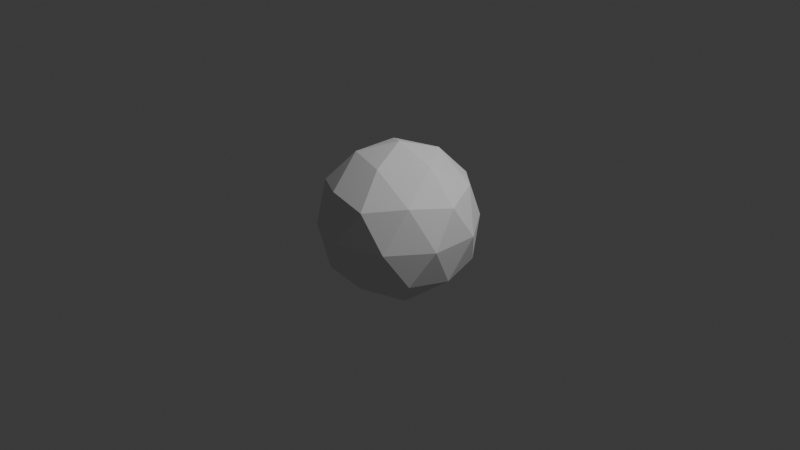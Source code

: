 # Source: Untitled.blend  (saved by Blender 4.5.90; exported with 4.5.12 LTS)
import bpy
from mathutils import Matrix  # noqa: F401  (used for matrix-valued properties, if any)

bpy.ops.wm.read_factory_settings(use_empty=True)
scene = bpy.context.scene
scene.name = 'Scene'

# ---- collections
col_collection = bpy.data.collections.new('Collection'); scene.collection.children.link(col_collection)

# ---- world
world_world = bpy.data.worlds.new('World'); scene.world = world_world
world_world.use_nodes = True; world_world.node_tree.nodes.clear()
_N = world_world.node_tree.nodes; _L = world_world.node_tree.links
n0 = _N.new('ShaderNodeOutputWorld'); n0.name = 'World Output'; n0.location = (200, 100)
n1 = _N.new('ShaderNodeBackground'); n1.name = 'Background'; n1.location = (-200, 100)
n1.inputs[0].default_value = (0.05088, 0.05088, 0.05088, 1.0)
_L.new(n1.outputs[0], n0.inputs[0])
n0.is_active_output = True
world_world.color = (0.05088, 0.05088, 0.05088)
world_world.sun_shadow_jitter_overblur = 0.0

# ---- cameras
cam_camera = bpy.data.cameras.new('Camera')
cam_camera.clip_end = 100.0
cam_camera.ortho_scale = 7.314

# ---- lights
light_light = bpy.data.lights.new('Light', 'POINT')
light_light.energy = 1000.0
light_light.shadow_soft_size = 0.1

# ---- meshes
me_icosphere = bpy.data.meshes.new('Icosphere')
me_icosphere.from_pydata([(7.795e-07, 2.908e-09, -0.8477), (0.6134, -0.4457, -0.3791), (-0.2343, -0.7211, -0.3791), (-0.7582, 4.095e-09, -0.3791), (-0.2343, 0.7211, -0.3791), (0.6134, 0.4457, -0.3791), (0.2343, -0.7211, 0.3791), (-0.6134, -0.4457, 0.3791), (-0.6134, 0.4457, 0.3791), (0.2343, 0.7211, 0.3791), (0.7582, 7.418e-10, 0.3791), (-7.898e-07, 1.816e-09, 0.8477), (-0.1352, -0.4161, -0.708), (0.354, -0.2572, -0.708), (0.2188, -0.6733, -0.4375), (0.708, 1.152e-08, -0.4375), (0.354, 0.2572, -0.708), (-0.4375, 2.421e-10, -0.708), (-0.5728, -0.4161, -0.4375), (-0.1352, 0.4161, -0.708), (-0.5728, 0.4161, -0.4375), (0.2188, 0.6733, -0.4375), (0.7915, -0.2572, -4.273e-07), (0.7915, 0.2572, -4.307e-07), (2.742e-09, -0.8323, 3.312e-09), (0.4892, -0.6733, -1.718e-07), (-0.7915, -0.2572, 4.302e-07), (-0.4892, -0.6733, 1.752e-07), (-0.4892, 0.6733, 1.723e-07), (-0.7915, 0.2572, 4.301e-07), (0.4892, 0.6733, -1.752e-07), (-6.967e-09, 0.8323, 4.23e-10), (0.5728, -0.4161, 0.4375), (-0.2188, -0.6733, 0.4375), (-0.708, 6.176e-09, 0.4375), (-0.2188, 0.6733, 0.4375), (0.5728, 0.4161, 0.4375), (0.1352, -0.4161, 0.708), (0.4375, -5.775e-09, 0.708), (-0.354, -0.2572, 0.708), (-0.354, 0.2572, 0.708), (0.1352, 0.4161, 0.708)], [], [(0, 13, 12), (1, 13, 15), (0, 12, 17), (0, 17, 19), (0, 19, 16), (1, 15, 22), (2, 14, 24), (3, 18, 26), (4, 20, 28), (5, 21, 30), (1, 22, 25), (2, 24, 27), (3, 26, 29), (4, 28, 31), (5, 30, 23), (6, 32, 37), (7, 33, 39), (8, 34, 40), (9, 35, 41), (10, 36, 38), (38, 41, 11), (38, 36, 41), (36, 9, 41), (41, 40, 11), (41, 35, 40), (35, 8, 40), (40, 39, 11), (40, 34, 39), (34, 7, 39), (39, 37, 11), (39, 33, 37), (33, 6, 37), (37, 38, 11), (37, 32, 38), (32, 10, 38), (23, 36, 10), (23, 30, 36), (30, 9, 36), (31, 35, 9), (31, 28, 35), (28, 8, 35), (29, 34, 8), (29, 26, 34), (26, 7, 34), (27, 33, 7), (27, 24, 33), (24, 6, 33), (25, 32, 6), (25, 22, 32), (22, 10, 32), (30, 31, 9), (30, 21, 31), (21, 4, 31), (28, 29, 8), (28, 20, 29), (20, 3, 29), (26, 27, 7), (26, 18, 27), (18, 2, 27), (24, 25, 6), (24, 14, 25), (14, 1, 25), (22, 23, 10), (22, 15, 23), (15, 5, 23), (16, 21, 5), (16, 19, 21), (19, 4, 21), (19, 20, 4), (19, 17, 20), (17, 3, 20), (17, 18, 3), (17, 12, 18), (12, 2, 18), (15, 16, 5), (15, 13, 16), (13, 0, 16), (12, 14, 2), (12, 13, 14), (13, 1, 14)])
_uv = me_icosphere.uv_layers.new(name='UVMap')
_uv.uv.foreach_set('vector', [0.1818, 0.0, 0.2273, 0.07873, 0.1364, 0.07873, 0.2727, 0.1575, 0.3182, 0.07873, 0.3636, 0.1575, 0.9091, 0.0, 0.9545, 0.07873, 0.8636, 0.07873, 0.7273, 0.0, 0.7727, 0.07873, 0.6818, 0.07873, 0.5455, 0.0, 0.5909, 0.07873, 0.5, 0.07873, 0.2727, 0.1575, 0.3636, 0.1575, 0.3182, 0.2362, 0.09091, 0.1575, 0.1818, 0.1575, 0.1364, 0.2362, 0.8182, 0.1575, 0.9091, 0.1575, 0.8636, 0.2362, 0.6364, 0.1575, 0.7273, 0.1575, 0.6818, 0.2362, 0.4545, 0.1575, 0.5455, 0.1575, 0.5, 0.2362, 0.2727, 0.1575, 0.3182, 0.2362, 0.2273, 0.2362, 0.09091, 0.1575, 0.1364, 0.2362, 0.04546, 0.2362, 0.8182, 0.1575, 0.8636, 0.2362, 0.7727, 0.2362, 0.6364, 0.1575, 0.6818, 0.2362, 0.5909, 0.2362, 0.4545, 0.1575, 0.5, 0.2362, 0.4091, 0.2362, 0.1818, 0.3149, 0.2727, 0.3149, 0.2273, 0.3937, 0.0, 0.3149, 0.09091, 0.3149, 0.04546, 0.3937, 0.7273, 0.3149, 0.8182, 0.3149, 0.7727, 0.3937, 0.5455, 0.3149, 0.6364, 0.3149, 0.5909, 0.3937, 0.3636, 0.3149, 0.4545, 0.3149, 0.4091, 0.3937, 0.4091, 0.3937, 0.5, 0.3937, 0.4545, 0.4724, 0.4091, 0.3937, 0.4545, 0.3149, 0.5, 0.3937, 0.4545, 0.3149, 0.5455, 0.3149, 0.5, 0.3937, 0.5909, 0.3937, 0.6818, 0.3937, 0.6364, 0.4724, 0.5909, 0.3937, 0.6364, 0.3149, 0.6818, 0.3937, 0.6364, 0.3149, 0.7273, 0.3149, 0.6818, 0.3937, 0.7727, 0.3937, 0.8636, 0.3937, 0.8182, 0.4724, 0.7727, 0.3937, 0.8182, 0.3149, 0.8636, 0.3937, 0.8182, 0.3149, 0.9091, 0.3149, 0.8636, 0.3937, 0.04546, 0.3937, 0.1364, 0.3937, 0.09091, 0.4724, 0.04546, 0.3937, 0.09091, 0.3149, 0.1364, 0.3937, 0.09091, 0.3149, 0.1818, 0.3149, 0.1364, 0.3937, 0.2273, 0.3937, 0.3182, 0.3937, 0.2727, 0.4724, 0.2273, 0.3937, 0.2727, 0.3149, 0.3182, 0.3937, 0.2727, 0.3149, 0.3636, 0.3149, 0.3182, 0.3937, 0.4091, 0.2362, 0.4545, 0.3149, 0.3636, 0.3149, 0.4091, 0.2362, 0.5, 0.2362, 0.4545, 0.3149, 0.5, 0.2362, 0.5455, 0.3149, 0.4545, 0.3149, 0.5909, 0.2362, 0.6364, 0.3149, 0.5455, 0.3149, 0.5909, 0.2362, 0.6818, 0.2362, 0.6364, 0.3149, 0.6818, 0.2362, 0.7273, 0.3149, 0.6364, 0.3149, 0.7727, 0.2362, 0.8182, 0.3149, 0.7273, 0.3149, 0.7727, 0.2362, 0.8636, 0.2362, 0.8182, 0.3149, 0.8636, 0.2362, 0.9091, 0.3149, 0.8182, 0.3149, 0.04546, 0.2362, 0.09091, 0.3149, 0.0, 0.3149, 0.04546, 0.2362, 0.1364, 0.2362, 0.09091, 0.3149, 0.1364, 0.2362, 0.1818, 0.3149, 0.09091, 0.3149, 0.2273, 0.2362, 0.2727, 0.3149, 0.1818, 0.3149, 0.2273, 0.2362, 0.3182, 0.2362, 0.2727, 0.3149, 0.3182, 0.2362, 0.3636, 0.3149, 0.2727, 0.3149, 0.5, 0.2362, 0.5909, 0.2362, 0.5455, 0.3149, 0.5, 0.2362, 0.5455, 0.1575, 0.5909, 0.2362, 0.5455, 0.1575, 0.6364, 0.1575, 0.5909, 0.2362, 0.6818, 0.2362, 0.7727, 0.2362, 0.7273, 0.3149, 0.6818, 0.2362, 0.7273, 0.1575, 0.7727, 0.2362, 0.7273, 0.1575, 0.8182, 0.1575, 0.7727, 0.2362, 0.8636, 0.2362, 0.9545, 0.2362, 0.9091, 0.3149, 0.8636, 0.2362, 0.9091, 0.1575, 0.9545, 0.2362, 0.9091, 0.1575, 1.0, 0.1575, 0.9545, 0.2362, 0.1364, 0.2362, 0.2273, 0.2362, 0.1818, 0.3149, 0.1364, 0.2362, 0.1818, 0.1575, 0.2273, 0.2362, 0.1818, 0.1575, 0.2727, 0.1575, 0.2273, 0.2362, 0.3182, 0.2362, 0.4091, 0.2362, 0.3636, 0.3149, 0.3182, 0.2362, 0.3636, 0.1575, 0.4091, 0.2362, 0.3636, 0.1575, 0.4545, 0.1575, 0.4091, 0.2362, 0.5, 0.07873, 0.5455, 0.1575, 0.4545, 0.1575, 0.5, 0.07873, 0.5909, 0.07873, 0.5455, 0.1575, 0.5909, 0.07873, 0.6364, 0.1575, 0.5455, 0.1575, 0.6818, 0.07873, 0.7273, 0.1575, 0.6364, 0.1575, 0.6818, 0.07873, 0.7727, 0.07873, 0.7273, 0.1575, 0.7727, 0.07873, 0.8182, 0.1575, 0.7273, 0.1575, 0.8636, 0.07873, 0.9091, 0.1575, 0.8182, 0.1575, 0.8636, 0.07873, 0.9545, 0.07873, 0.9091, 0.1575, 0.9545, 0.07873, 1.0, 0.1575, 0.9091, 0.1575, 0.3636, 0.1575, 0.4091, 0.07873, 0.4545, 0.1575, 0.3636, 0.1575, 0.3182, 0.07873, 0.4091, 0.07873, 0.3182, 0.07873, 0.3636, 0.0, 0.4091, 0.07873, 0.1364, 0.07873, 0.1818, 0.1575, 0.09091, 0.1575, 0.1364, 0.07873, 0.2273, 0.07873, 0.1818, 0.1575, 0.2273, 0.07873, 0.2727, 0.1575, 0.1818, 0.1575])
_ca = me_icosphere.color_attributes.new('Color', 'FLOAT_COLOR', 'POINT')
_ca.data.foreach_set('color', [0.5922, 0.004354, 0.006002, 1.0, 0.5922, 0.00436, 0.006003, 1.0, 0.5922, 0.004354, 0.006002, 1.0, 0.5922, 0.004354, 0.006002, 1.0, 0.5922, 0.004354, 0.006002, 1.0, 0.5922, 0.004822, 0.006021, 1.0, 0.5922, 0.004354, 0.006002, 1.0, 0.5922, 0.01564, 0.006457, 1.0, 0.5922, 0.004354, 0.006002, 1.0, 0.5922, 0.004354, 0.006002, 1.0, 0.5922, 0.01141, 0.006287, 1.0, 0.5922, 0.008668, 0.006176, 1.0, 0.5922, 0.004354, 0.006002, 1.0, 0.5922, 0.005653, 0.006055, 1.0, 0.5922, 0.004354, 0.006002, 1.0, 0.5922, 0.004399, 0.006004, 1.0, 0.5922, 0.004354, 0.006002, 1.0, 0.5922, 0.004354, 0.006002, 1.0, 0.5922, 0.01564, 0.006457, 1.0, 0.5922, 0.004354, 0.006002, 1.0, 0.5922, 0.004354, 0.006002, 1.0, 0.5922, 0.004363, 0.006003, 1.0, 0.5922, 0.00657, 0.006092, 1.0, 0.5922, 0.006936, 0.006106, 1.0, 0.5922, 0.004354, 0.006002, 1.0, 0.5922, 0.004354, 0.006002, 1.0, 0.5922, 0.01564, 0.006457, 1.0, 0.5922, 0.004354, 0.006002, 1.0, 0.5922, 0.004354, 0.006002, 1.0, 0.5922, 0.004354, 0.006002, 1.0, 0.5922, 0.006741, 0.006099, 1.0, 0.5922, 0.004354, 0.006002, 1.0, 0.5922, 0.01158, 0.006294, 1.0, 0.5922, 0.01564, 0.006457, 1.0, 0.5922, 0.01564, 0.006457, 1.0, 0.5922, 0.004354, 0.006002, 1.0, 0.5922, 0.009192, 0.006197, 1.0, 0.5922, 0.01403, 0.006392, 1.0, 0.5922, 0.007259, 0.006119, 1.0, 0.5922, 0.01564, 0.006457, 1.0, 0.5922, 0.01564, 0.006457, 1.0, 0.5922, 0.01174, 0.0063, 1.0])
me_icosphere.update()

# ---- objects
ob_light = bpy.data.objects.new('Light', light_light)
ob_camera = bpy.data.objects.new('Camera', cam_camera)
ob_icosphere = bpy.data.objects.new('Icosphere', me_icosphere)

# ---- transforms, parenting, visibility, modifiers, constraints
ob_light.location = (4.076, 1.005, 5.904)
ob_light.rotation_euler = (0.6503, 0.05522, 1.866)
ob_light.lock_rotations_4d = False
ob_light.empty_display_type = 'ARROWS'
ob_light.color = (0.0, 0.0, 0.0, 0.0)
ob_light.lineart.crease_threshold = 0.0
ob_camera.location = (7.359, -6.926, 4.958)
ob_camera.rotation_euler = (1.109, 0.0, 0.8149)
ob_camera.lock_rotations_4d = False
ob_camera.empty_display_type = 'ARROWS'
ob_camera.color = (0.0, 0.0, 0.0, 0.0)
ob_camera.display_type = 'WIRE'
ob_camera.lineart.crease_threshold = 0.0
ob_icosphere.location = (0.0, 0.0, 0.0)

# ---- collection membership
col_collection.objects.link(ob_light)
col_collection.objects.link(ob_camera)
col_collection.objects.link(ob_icosphere)

# ---- scene / render settings (as saved in the file)
scene.camera = ob_camera
scene.frame_start = 1; scene.frame_end = 250; scene.frame_set(1)
scene.render.engine = 'BLENDER_EEVEE_NEXT'
bpy.context.view_layer.update()
